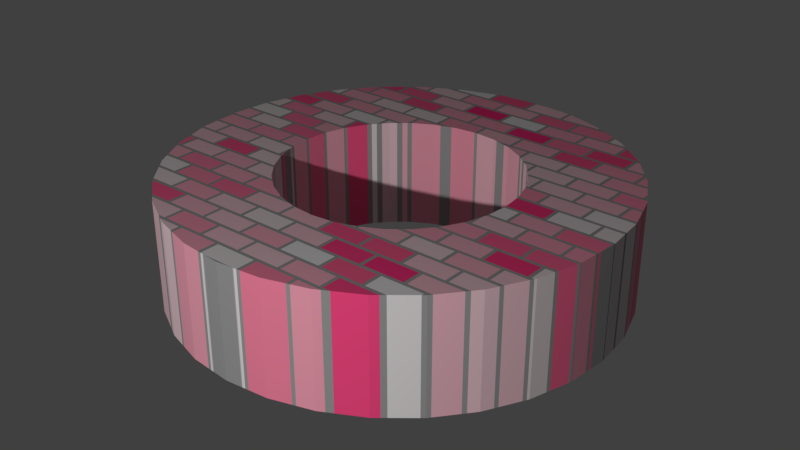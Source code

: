 # Source: test_tape.blend  (saved by Blender 2.79.0; exported with 4.5.12 LTS)
import bpy
from mathutils import Matrix  # noqa: F401  (used for matrix-valued properties, if any)

bpy.ops.wm.read_factory_settings(use_empty=True)
scene = bpy.context.scene
scene.name = 'Scene'

# ---- collections
col_collection_1 = bpy.data.collections.new('Collection 1'); scene.collection.children.link(col_collection_1)

# ---- materials (node trees are filled in below, after node groups)
mat_material_001 = bpy.data.materials.new('Material.001')
mat_material_001.alpha_threshold = 0.0
mat_material_001.roughness = 0.5

# ---- material node trees
mat_material_001.use_nodes = True; mat_material_001.node_tree.nodes.clear()
_N = mat_material_001.node_tree.nodes; _L = mat_material_001.node_tree.links
n0 = _N.new('ShaderNodeOutputMaterial'); n0.name = 'Material Output'; n0.location = (300, 300)
n1 = _N.new('ShaderNodeBsdfDiffuse'); n1.name = 'Diffuse BSDF'; n1.location = (10, 300)
n2 = _N.new('ShaderNodeTexBrick'); n2.name = 'Brick Texture'; n2.location = (-180, 300)
n2.inputs[2].default_value = (1.0, 0.02554, 0.2055, 1.0)
n2.inputs[3].default_value = (0.3321, 0.3321, 0.3321, 1.0)
_L.new(n1.outputs[0], n0.inputs[0])
_L.new(n2.outputs[0], n1.inputs[0])
n0.is_active_output = True

# ---- world
world_world = bpy.data.worlds.new('World'); scene.world = world_world
world_world.color = (0.05088, 0.05088, 0.05088)
world_world.use_sun_shadow = False
world_world.sun_shadow_jitter_overblur = 0.0
world_world.cycles.sampling_method = 'MANUAL'

# ---- lights
light_spot_002 = bpy.data.lights.new('Spot.002', 'SPOT')
light_spot_002.transmission_factor = 0.0
light_spot_002.energy = 2000.0
light_spot_002.shadow_buffer_clip_start = 0.5
light_spot_002.shadow_soft_size = 0.1
light_spot_002.shadow_maximum_resolution = 0.006
light_spot_002.use_absolute_resolution = True

# ---- meshes
me_cylinder_003 = bpy.data.meshes.new('Cylinder.003')
me_cylinder_003.from_pydata([(0.0, 2.0, -0.5), (0.0, 2.0, 0.5), (0.3902, 1.962, -0.5), (0.3902, 1.962, 0.5), (0.7654, 1.848, -0.5), (0.7654, 1.848, 0.5), (1.111, 1.663, -0.5), (1.111, 1.663, 0.5), (1.414, 1.414, -0.5), (1.414, 1.414, 0.5), (1.663, 1.111, -0.5), (1.663, 1.111, 0.5), (1.848, 0.7654, -0.5), (1.848, 0.7654, 0.5), (1.962, 0.3902, -0.5), (1.962, 0.3902, 0.5), (2.0, 1.51e-07, -0.5), (2.0, 1.51e-07, 0.5), (1.962, -0.3902, -0.5), (1.962, -0.3902, 0.5), (1.848, -0.7654, -0.5), (1.848, -0.7654, 0.5), (1.663, -1.111, -0.5), (1.663, -1.111, 0.5), (1.414, -1.414, -0.5), (1.414, -1.414, 0.5), (1.111, -1.663, -0.5), (1.111, -1.663, 0.5), (0.7654, -1.848, -0.5), (0.7654, -1.848, 0.5), (0.3902, -1.962, -0.5), (0.3902, -1.962, 0.5), (-6.517e-07, -2.0, -0.5), (-6.517e-07, -2.0, 0.5), (-0.3902, -1.962, -0.5), (-0.3902, -1.962, 0.5), (-0.7654, -1.848, -0.5), (-0.7654, -1.848, 0.5), (-1.111, -1.663, -0.5), (-1.111, -1.663, 0.5), (-1.414, -1.414, -0.5), (-1.414, -1.414, 0.5), (-1.663, -1.111, -0.5), (-1.663, -1.111, 0.5), (-1.848, -0.7654, -0.5), (-1.848, -0.7654, 0.5), (-1.962, -0.3902, -0.5), (-1.962, -0.3902, 0.5), (-2.0, 1.931e-06, -0.5), (-2.0, 1.931e-06, 0.5), (-1.962, 0.3902, -0.5), (-1.962, 0.3902, 0.5), (-1.848, 0.7654, -0.5), (-1.848, 0.7654, 0.5), (-1.663, 1.111, -0.5), (-1.663, 1.111, 0.5), (-1.414, 1.414, -0.5), (-1.414, 1.414, 0.5), (-1.111, 1.663, -0.5), (-1.111, 1.663, 0.5), (-0.7654, 1.848, -0.5), (-0.7654, 1.848, 0.5), (-0.3902, 1.962, -0.5), (-0.3902, 1.962, 0.5), (0.0, 2.0, -0.5), (0.0, 2.0, 0.5), (0.3902, 1.962, -0.5), (0.3902, 1.962, 0.5), (0.7654, 1.848, -0.5), (0.7654, 1.848, 0.5), (1.111, 1.663, -0.5), (1.111, 1.663, 0.5), (1.414, 1.414, -0.5), (1.414, 1.414, 0.5), (1.663, 1.111, -0.5), (1.663, 1.111, 0.5), (1.848, 0.7654, -0.5), (1.848, 0.7654, 0.5), (1.962, 0.3902, -0.5), (1.962, 0.3902, 0.5), (2.0, 1.51e-07, -0.5), (2.0, 1.51e-07, 0.5), (1.962, -0.3902, -0.5), (1.962, -0.3902, 0.5), (1.848, -0.7654, -0.5), (1.848, -0.7654, 0.5), (1.663, -1.111, -0.5), (1.663, -1.111, 0.5), (1.414, -1.414, -0.5), (1.414, -1.414, 0.5), (1.111, -1.663, -0.5), (1.111, -1.663, 0.5), (0.7654, -1.848, -0.5), (0.7654, -1.848, 0.5), (0.3902, -1.962, -0.5), (0.3902, -1.962, 0.5), (-6.517e-07, -2.0, -0.5), (-6.517e-07, -2.0, 0.5), (-0.3902, -1.962, -0.5), (-0.3902, -1.962, 0.5), (-0.7654, -1.848, -0.5), (-0.7654, -1.848, 0.5), (-1.111, -1.663, -0.5), (-1.111, -1.663, 0.5), (-1.414, -1.414, -0.5), (-1.414, -1.414, 0.5), (-1.663, -1.111, -0.5), (-1.663, -1.111, 0.5), (-1.848, -0.7654, -0.5), (-1.848, -0.7654, 0.5), (-1.962, -0.3902, -0.5), (-1.962, -0.3902, 0.5), (-2.0, 1.931e-06, -0.5), (-2.0, 1.931e-06, 0.5), (-1.962, 0.3902, -0.5), (-1.962, 0.3902, 0.5), (-1.848, 0.7654, -0.5), (-1.848, 0.7654, 0.5), (-1.663, 1.111, -0.5), (-1.663, 1.111, 0.5), (-1.414, 1.414, -0.5), (-1.414, 1.414, 0.5), (-1.111, 1.663, -0.5), (-1.111, 1.663, 0.5), (-0.7654, 1.848, -0.5), (-0.7654, 1.848, 0.5), (-0.3902, 1.962, -0.5), (-0.3902, 1.962, 0.5), (0.3902, 1.962, -0.5), (0.0, 2.0, -0.5), (0.0, 2.0, 0.5), (0.3902, 1.962, 0.5), (0.7654, 1.848, -0.5), (0.7654, 1.848, 0.5), (1.111, 1.663, -0.5), (1.111, 1.663, 0.5), (1.414, 1.414, -0.5), (1.414, 1.414, 0.5), (1.663, 1.111, -0.5), (1.663, 1.111, 0.5), (1.848, 0.7654, -0.5), (1.848, 0.7654, 0.5), (1.962, 0.3902, -0.5), (1.962, 0.3902, 0.5), (2.0, 1.51e-07, -0.5), (2.0, 1.51e-07, 0.5), (1.962, -0.3902, -0.5), (1.962, -0.3902, 0.5), (1.848, -0.7654, -0.5), (1.848, -0.7654, 0.5), (1.663, -1.111, -0.5), (1.663, -1.111, 0.5), (1.414, -1.414, -0.5), (1.414, -1.414, 0.5), (1.111, -1.663, -0.5), (1.111, -1.663, 0.5), (0.7654, -1.848, -0.5), (0.7654, -1.848, 0.5), (0.3902, -1.962, -0.5), (0.3902, -1.962, 0.5), (-6.517e-07, -2.0, -0.5), (-6.517e-07, -2.0, 0.5), (-0.3902, -1.962, -0.5), (-0.3902, -1.962, 0.5), (-0.7654, -1.848, -0.5), (-0.7654, -1.848, 0.5), (-1.111, -1.663, -0.5), (-1.111, -1.663, 0.5), (-1.414, -1.414, -0.5), (-1.414, -1.414, 0.5), (-1.663, -1.111, -0.5), (-1.663, -1.111, 0.5), (-1.848, -0.7654, -0.5), (-1.848, -0.7654, 0.5), (-1.962, -0.3902, -0.5), (-1.962, -0.3902, 0.5), (-2.0, 1.931e-06, -0.5), (-2.0, 1.931e-06, 0.5), (-1.962, 0.3902, -0.5), (-1.962, 0.3902, 0.5), (-1.848, 0.7654, -0.5), (-1.848, 0.7654, 0.5), (-1.663, 1.111, -0.5), (-1.663, 1.111, 0.5), (-1.414, 1.414, -0.5), (-1.414, 1.414, 0.5), (-1.111, 1.663, -0.5), (-1.111, 1.663, 0.5), (-0.7654, 1.848, -0.5), (-0.7654, 1.848, 0.5), (-0.3902, 1.962, -0.5), (-0.3902, 1.962, 0.5), (0.2044, 1.028, -0.5), (5.098e-08, 1.048, -0.5), (5.098e-08, 1.048, 0.5), (0.2044, 1.028, 0.5), (0.401, 0.9682, -0.5), (0.401, 0.9682, 0.5), (0.5822, 0.8714, -0.5), (0.5822, 0.8714, 0.5), (0.741, 0.741, -0.5), (0.741, 0.741, 0.5), (0.8714, 0.5822, -0.5), (0.8714, 0.5822, 0.5), (0.9682, 0.401, -0.5), (0.9682, 0.401, 0.5), (1.028, 0.2044, -0.5), (1.028, 0.2044, 0.5), (1.048, 3.824e-07, -0.5), (1.048, 3.824e-07, 0.5), (1.028, -0.2044, -0.5), (1.028, -0.2044, 0.5), (0.9682, -0.401, -0.5), (0.9682, -0.401, 0.5), (0.8714, -0.5822, -0.5), (0.8714, -0.5822, 0.5), (0.741, -0.741, -0.5), (0.741, -0.741, 0.5), (0.5822, -0.8714, -0.5), (0.5822, -0.8714, 0.5), (0.401, -0.9682, -0.5), (0.401, -0.9682, 0.5), (0.2044, -1.028, -0.5), (0.2044, -1.028, 0.5), (-2.905e-07, -1.048, -0.5), (-2.905e-07, -1.048, 0.5), (-0.2044, -1.028, -0.5), (-0.2044, -1.028, 0.5), (-0.401, -0.9682, -0.5), (-0.401, -0.9682, 0.5), (-0.5822, -0.8714, -0.5), (-0.5822, -0.8714, 0.5), (-0.741, -0.741, -0.5), (-0.741, -0.741, 0.5), (-0.8714, -0.5822, -0.5), (-0.8714, -0.5822, 0.5), (-0.9682, -0.401, -0.5), (-0.9682, -0.401, 0.5), (-1.028, -0.2044, -0.5), (-1.028, -0.2044, 0.5), (-1.048, 1.315e-06, -0.5), (-1.048, 1.315e-06, 0.5), (-1.028, 0.2045, -0.5), (-1.028, 0.2045, 0.5), (-0.9682, 0.401, -0.5), (-0.9682, 0.401, 0.5), (-0.8714, 0.5822, -0.5), (-0.8714, 0.5822, 0.5), (-0.741, 0.741, -0.5), (-0.741, 0.741, 0.5), (-0.5822, 0.8714, -0.5), (-0.5822, 0.8714, 0.5), (-0.401, 0.9682, -0.5), (-0.401, 0.9682, 0.5), (-0.2044, 1.028, -0.5), (-0.2044, 1.028, 0.5)], [], [(0, 2, 3, 1), (2, 4, 5, 3), (4, 6, 7, 5), (6, 8, 9, 7), (8, 10, 11, 9), (10, 12, 13, 11), (12, 14, 15, 13), (14, 16, 17, 15), (16, 18, 19, 17), (18, 20, 21, 19), (20, 22, 23, 21), (22, 24, 25, 23), (24, 26, 27, 25), (26, 28, 29, 27), (28, 30, 31, 29), (30, 32, 33, 31), (32, 34, 35, 33), (34, 36, 37, 35), (36, 38, 39, 37), (38, 40, 41, 39), (40, 42, 43, 41), (42, 44, 45, 43), (44, 46, 47, 45), (46, 48, 49, 47), (48, 50, 51, 49), (50, 52, 53, 51), (52, 54, 55, 53), (54, 56, 57, 55), (56, 58, 59, 57), (58, 60, 61, 59), (60, 62, 63, 61), (62, 0, 1, 63), (108, 106, 170, 172), (71, 73, 137, 135), (90, 88, 152, 154), (123, 125, 189, 187), (72, 70, 134, 136), (105, 107, 171, 169), (124, 122, 186, 188), (87, 89, 153, 151), (106, 104, 168, 170), (69, 71, 135, 133), (88, 86, 150, 152), (121, 123, 187, 185), (70, 68, 132, 134), (103, 105, 169, 167), (122, 120, 184, 186), (85, 87, 151, 149), (104, 102, 166, 168), (67, 69, 133, 131), (86, 84, 148, 150), (119, 121, 185, 183), (68, 66, 128, 132), (101, 103, 167, 165), (120, 118, 182, 184), (83, 85, 149, 147), (102, 100, 164, 166), (65, 67, 131, 130), (84, 82, 146, 148), (117, 119, 183, 181), (99, 101, 165, 163), (118, 116, 180, 182), (66, 64, 129, 128), (81, 83, 147, 145), (48, 46, 110, 112), (29, 31, 95, 93), (47, 49, 113, 111), (14, 12, 76, 78), (32, 30, 94, 96), (13, 15, 79, 77), (50, 48, 112, 114), (31, 33, 97, 95), (49, 51, 115, 113), (16, 14, 78, 80), (34, 32, 96, 98), (15, 17, 81, 79), (52, 50, 114, 116), (33, 35, 99, 97), (51, 53, 117, 115), (18, 16, 80, 82), (36, 34, 98, 100), (17, 19, 83, 81), (2, 0, 64, 66), (54, 52, 116, 118), (35, 37, 101, 99), (53, 55, 119, 117), (20, 18, 82, 84), (1, 3, 67, 65), (38, 36, 100, 102), (19, 21, 85, 83), (56, 54, 118, 120), (37, 39, 103, 101), (4, 2, 66, 68), (55, 57, 121, 119), (22, 20, 84, 86), (3, 5, 69, 67), (40, 38, 102, 104), (21, 23, 87, 85), (58, 56, 120, 122), (39, 41, 105, 103), (6, 4, 68, 70), (57, 59, 123, 121), (24, 22, 86, 88), (5, 7, 71, 69), (42, 40, 104, 106), (23, 25, 89, 87), (60, 58, 122, 124), (41, 43, 107, 105), (8, 6, 70, 72), (59, 61, 125, 123), (26, 24, 88, 90), (7, 9, 73, 71), (44, 42, 106, 108), (25, 27, 91, 89), (62, 60, 124, 126), (43, 45, 109, 107), (10, 8, 72, 74), (61, 63, 127, 125), (28, 26, 90, 92), (9, 11, 75, 73), (46, 44, 108, 110), (27, 29, 93, 91), (0, 62, 126, 64), (45, 47, 111, 109), (12, 10, 74, 76), (63, 1, 65, 127), (30, 28, 92, 94), (11, 13, 77, 75), (169, 171, 235, 233), (188, 186, 250, 252), (151, 153, 217, 215), (170, 168, 232, 234), (133, 135, 199, 197), (152, 150, 214, 216), (185, 187, 251, 249), (134, 132, 196, 198), (167, 169, 233, 231), (186, 184, 248, 250), (149, 151, 215, 213), (168, 166, 230, 232), (131, 133, 197, 195), (150, 148, 212, 214), (183, 185, 249, 247), (132, 128, 192, 196), (165, 167, 231, 229), (184, 182, 246, 248), (147, 149, 213, 211), (166, 164, 228, 230), (130, 131, 195, 194), (148, 146, 210, 212), (181, 183, 247, 245), (163, 165, 229, 227), (182, 180, 244, 246), (128, 129, 193, 192), (145, 147, 211, 209), (164, 162, 226, 228), (146, 144, 208, 210), (179, 181, 245, 243), (161, 163, 227, 225), (180, 178, 242, 244), (89, 91, 155, 153), (126, 124, 188, 190), (107, 109, 173, 171), (74, 72, 136, 138), (125, 127, 191, 189), (92, 90, 154, 156), (73, 75, 139, 137), (110, 108, 172, 174), (91, 93, 157, 155), (64, 126, 190, 129), (109, 111, 175, 173), (76, 74, 138, 140), (127, 65, 130, 191), (94, 92, 156, 158), (75, 77, 141, 139), (112, 110, 174, 176), (93, 95, 159, 157), (111, 113, 177, 175), (78, 76, 140, 142), (96, 94, 158, 160), (77, 79, 143, 141), (114, 112, 176, 178), (95, 97, 161, 159), (113, 115, 179, 177), (80, 78, 142, 144), (98, 96, 160, 162), (79, 81, 145, 143), (116, 114, 178, 180), (97, 99, 163, 161), (115, 117, 181, 179), (82, 80, 144, 146), (100, 98, 162, 164), (193, 194, 195, 192), (192, 195, 197, 196), (196, 197, 199, 198), (198, 199, 201, 200), (200, 201, 203, 202), (202, 203, 205, 204), (204, 205, 207, 206), (206, 207, 209, 208), (208, 209, 211, 210), (210, 211, 213, 212), (212, 213, 215, 214), (214, 215, 217, 216), (216, 217, 219, 218), (218, 219, 221, 220), (220, 221, 223, 222), (222, 223, 225, 224), (224, 225, 227, 226), (226, 227, 229, 228), (228, 229, 231, 230), (230, 231, 233, 232), (232, 233, 235, 234), (234, 235, 237, 236), (236, 237, 239, 238), (238, 239, 241, 240), (240, 241, 243, 242), (242, 243, 245, 244), (244, 245, 247, 246), (246, 247, 249, 248), (248, 249, 251, 250), (250, 251, 253, 252), (252, 253, 255, 254), (254, 255, 194, 193), (136, 134, 198, 200), (187, 189, 253, 251), (154, 152, 216, 218), (135, 137, 201, 199), (172, 170, 234, 236), (153, 155, 219, 217), (190, 188, 252, 254), (171, 173, 237, 235), (138, 136, 200, 202), (189, 191, 255, 253), (156, 154, 218, 220), (137, 139, 203, 201), (174, 172, 236, 238), (155, 157, 221, 219), (129, 190, 254, 193), (173, 175, 239, 237), (140, 138, 202, 204), (191, 130, 194, 255), (158, 156, 220, 222), (139, 141, 205, 203), (176, 174, 238, 240), (157, 159, 223, 221), (175, 177, 241, 239), (142, 140, 204, 206), (160, 158, 222, 224), (141, 143, 207, 205), (178, 176, 240, 242), (159, 161, 225, 223), (177, 179, 243, 241), (144, 142, 206, 208), (162, 160, 224, 226), (143, 145, 209, 207)])
_uv = me_cylinder_003.uv_layers.new(name='UVMap')
_uv.uv.foreach_set('vector', [0.857, 0.6133, 0.857, 0.6261, 0.8123, 0.6261, 0.8123, 0.6133, 0.857, 0.6261, 0.857, 0.637, 0.8123, 0.637, 0.8123, 0.6261, 0.857, 0.6261, 0.857, 0.6133, 0.9018, 0.6133, 0.9018, 0.6261, 0.857, 0.6133, 0.857, 0.5991, 0.9018, 0.5991, 0.9018, 0.6133, 0.857, 0.5991, 0.857, 0.584, 0.9018, 0.584, 0.9018, 0.5991, 0.857, 0.584, 0.857, 0.5686, 0.9018, 0.5686, 0.9018, 0.584, 0.857, 0.5686, 0.857, 0.5535, 0.9018, 0.5535, 0.9018, 0.5686, 0.857, 0.5535, 0.857, 0.5393, 0.9018, 0.5393, 0.9018, 0.5535, 0.857, 0.5393, 0.857, 0.5265, 0.9018, 0.5265, 0.9018, 0.5393, 0.857, 0.5265, 0.857, 0.5156, 0.9018, 0.5156, 0.9018, 0.5265, 0.857, 0.637, 0.857, 0.6498, 0.8123, 0.6498, 0.8123, 0.637, 0.857, 0.6498, 0.857, 0.664, 0.8123, 0.664, 0.8123, 0.6498, 0.857, 0.664, 0.857, 0.6791, 0.8123, 0.6791, 0.8123, 0.664, 0.857, 0.6791, 0.857, 0.6945, 0.8123, 0.6945, 0.8123, 0.6791, 0.857, 0.6945, 0.857, 0.7096, 0.8123, 0.7096, 0.8123, 0.6945, 0.857, 0.7096, 0.857, 0.7238, 0.8123, 0.7238, 0.8123, 0.7096, 0.857, 0.7238, 0.857, 0.7366, 0.8123, 0.7366, 0.8123, 0.7238, 0.857, 0.7366, 0.857, 0.7475, 0.8123, 0.7475, 0.8123, 0.7366, 0.857, 0.7257, 0.857, 0.7129, 0.9018, 0.7129, 0.9018, 0.7257, 0.857, 0.7129, 0.857, 0.6987, 0.9018, 0.6987, 0.9018, 0.7129, 0.857, 0.6987, 0.857, 0.6836, 0.9018, 0.6836, 0.9018, 0.6987, 0.857, 0.6836, 0.857, 0.6682, 0.9018, 0.6682, 0.9018, 0.6836, 0.857, 0.6682, 0.857, 0.6531, 0.9018, 0.6531, 0.9018, 0.6682, 0.857, 0.6531, 0.857, 0.6389, 0.9018, 0.6389, 0.9018, 0.6531, 0.857, 0.6389, 0.857, 0.6261, 0.9018, 0.6261, 0.9018, 0.6389, 0.857, 0.5156, 0.857, 0.5265, 0.8123, 0.5265, 0.8123, 0.5156, 0.857, 0.5265, 0.857, 0.5393, 0.8123, 0.5393, 0.8123, 0.5265, 0.857, 0.5393, 0.857, 0.5535, 0.8123, 0.5535, 0.8123, 0.5393, 0.857, 0.5535, 0.857, 0.5686, 0.8123, 0.5686, 0.8123, 0.5535, 0.857, 0.5686, 0.857, 0.584, 0.8123, 0.584, 0.8123, 0.5686, 0.857, 0.584, 0.857, 0.5991, 0.8123, 0.5991, 0.8123, 0.584, 0.857, 0.5991, 0.857, 0.6133, 0.8123, 0.6133, 0.8123, 0.5991, 0.634, 0.5156, 0.634, 0.5156, 0.634, 0.5156, 0.634, 0.5156, 0.634, 0.5156, 0.634, 0.5156, 0.634, 0.5156, 0.634, 0.5156, 0.634, 0.5156, 0.634, 0.5156, 0.634, 0.5156, 0.634, 0.5156, 0.634, 0.5156, 0.634, 0.5156, 0.634, 0.5156, 0.634, 0.5156, 0.634, 0.5156, 0.634, 0.5156, 0.634, 0.5156, 0.634, 0.5156, 0.634, 0.5156, 0.634, 0.5156, 0.634, 0.5156, 0.634, 0.5156, 0.634, 0.5156, 0.634, 0.5156, 0.634, 0.5156, 0.634, 0.5156, 0.634, 0.5156, 0.634, 0.5156, 0.634, 0.5156, 0.634, 0.5156, 0.634, 0.5156, 0.634, 0.5156, 0.634, 0.5156, 0.634, 0.5156, 0.634, 0.5156, 0.634, 0.5156, 0.634, 0.5156, 0.634, 0.5156, 0.634, 0.5156, 0.634, 0.5156, 0.634, 0.5156, 0.634, 0.5156, 0.634, 0.5156, 0.634, 0.5156, 0.634, 0.5156, 0.634, 0.5156, 0.634, 0.5156, 0.634, 0.5156, 0.634, 0.5156, 0.634, 0.5156, 0.634, 0.5156, 0.634, 0.5156, 0.634, 0.5156, 0.634, 0.5156, 0.634, 0.5156, 0.634, 0.5156, 0.634, 0.5156, 0.634, 0.5156, 0.634, 0.5156, 0.634, 0.5156, 0.634, 0.5156, 0.634, 0.5156, 0.634, 0.5156, 0.634, 0.5156, 0.634, 0.5156, 0.634, 0.5156, 0.634, 0.5156, 0.634, 0.5156, 0.634, 0.5156, 0.634, 0.5156, 0.634, 0.5156, 0.634, 0.5156, 0.634, 0.5156, 0.634, 0.5156, 0.634, 0.5156, 0.634, 0.5156, 0.634, 0.5156, 0.634, 0.5156, 0.634, 0.5156, 0.634, 0.5156, 0.634, 0.5156, 0.634, 0.5156, 0.634, 0.5156, 0.634, 0.5156, 0.634, 0.5156, 0.634, 0.5156, 0.634, 0.5156, 0.634, 0.5156, 0.634, 0.5156, 0.634, 0.5156, 0.634, 0.5156, 0.634, 0.5156, 0.634, 0.5156, 0.634, 0.5156, 0.634, 0.5156, 0.634, 0.5156, 0.634, 0.5156, 0.634, 0.5156, 0.634, 0.5156, 0.634, 0.5156, 0.634, 0.5156, 0.634, 0.5156, 0.634, 0.5156, 0.634, 0.5156, 0.634, 0.5156, 0.634, 0.5156, 0.634, 0.5156, 0.634, 0.5156, 0.634, 0.5156, 0.634, 0.5156, 0.634, 0.5156, 0.634, 0.5156, 0.634, 0.5156, 0.634, 0.5156, 0.634, 0.5156, 0.634, 0.5156, 0.634, 0.5156, 0.634, 0.5156, 0.634, 0.5156, 0.634, 0.5156, 0.634, 0.5156, 0.634, 0.5156, 0.634, 0.5156, 0.634, 0.5156, 0.634, 0.5156, 0.634, 0.5156, 0.634, 0.5156, 0.634, 0.5156, 0.634, 0.5156, 0.634, 0.5156, 0.634, 0.5156, 0.634, 0.5156, 0.634, 0.5156, 0.634, 0.5156, 0.634, 0.5156, 0.634, 0.5156, 0.634, 0.5156, 0.634, 0.5156, 0.634, 0.5156, 0.634, 0.5156, 0.634, 0.5156, 0.634, 0.5156, 0.634, 0.5156, 0.634, 0.5156, 0.634, 0.5156, 0.634, 0.5156, 0.634, 0.5156, 0.634, 0.5156, 0.634, 0.5156, 0.634, 0.5156, 0.634, 0.5156, 0.634, 0.5156, 0.634, 0.5156, 0.634, 0.5156, 0.634, 0.5156, 0.634, 0.5156, 0.634, 0.5156, 0.634, 0.5156, 0.634, 0.5156, 0.634, 0.5156, 0.634, 0.5156, 0.634, 0.5156, 0.634, 0.5156, 0.634, 0.5156, 0.634, 0.5156, 0.634, 0.5156, 0.634, 0.5156, 0.634, 0.5156, 0.634, 0.5156, 0.634, 0.5156, 0.634, 0.5156, 0.634, 0.5156, 0.634, 0.5156, 0.634, 0.5156, 0.634, 0.5156, 0.634, 0.5156, 0.634, 0.5156, 0.634, 0.5156, 0.634, 0.5156, 0.634, 0.5156, 0.634, 0.5156, 0.634, 0.5156, 0.634, 0.5156, 0.634, 0.5156, 0.634, 0.5156, 0.634, 0.5156, 0.634, 0.5156, 0.634, 0.5156, 0.634, 0.5156, 0.634, 0.5156, 0.634, 0.5156, 0.634, 0.5156, 0.634, 0.5156, 0.634, 0.5156, 0.634, 0.5156, 0.634, 0.5156, 0.634, 0.5156, 0.634, 0.5156, 0.634, 0.5156, 0.634, 0.5156, 0.634, 0.5156, 0.634, 0.5156, 0.634, 0.5156, 0.634, 0.5156, 0.634, 0.5156, 0.634, 0.5156, 0.634, 0.5156, 0.634, 0.5156, 0.634, 0.5156, 0.634, 0.5156, 0.634, 0.5156, 0.634, 0.5156, 0.634, 0.5156, 0.634, 0.5156, 0.634, 0.5156, 0.634, 0.5156, 0.634, 0.5156, 0.634, 0.5156, 0.634, 0.5156, 0.634, 0.5156, 0.634, 0.5156, 0.634, 0.5156, 0.634, 0.5156, 0.634, 0.5156, 0.634, 0.5156, 0.634, 0.5156, 0.634, 0.5156, 0.634, 0.5156, 0.634, 0.5156, 0.634, 0.5156, 0.634, 0.5156, 0.634, 0.5156, 0.634, 0.5156, 0.634, 0.5156, 0.634, 0.5156, 0.634, 0.5156, 0.634, 0.5156, 0.634, 0.5156, 0.634, 0.5156, 0.634, 0.5156, 0.634, 0.5156, 0.634, 0.5156, 0.634, 0.5156, 0.634, 0.5156, 0.634, 0.5156, 0.634, 0.5156, 0.634, 0.5156, 0.634, 0.5156, 0.634, 0.5156, 0.634, 0.5156, 0.634, 0.5156, 0.634, 0.5156, 0.634, 0.5156, 0.634, 0.5156, 0.634, 0.5156, 0.634, 0.5156, 0.634, 0.5156, 0.634, 0.5156, 0.634, 0.5156, 0.634, 0.5156, 0.634, 0.5156, 0.634, 0.5156, 0.634, 0.5156, 0.634, 0.5156, 0.634, 0.5156, 0.634, 0.5156, 0.634, 0.5156, 0.634, 0.5156, 0.634, 0.5156, 0.634, 0.5156, 0.634, 0.5156, 0.634, 0.5156, 0.634, 0.5156, 0.634, 0.5156, 0.634, 0.5156, 0.634, 0.5156, 0.634, 0.5156, 0.634, 0.5156, 0.634, 0.5156, 0.634, 0.5156, 0.634, 0.5156, 0.634, 0.5156, 0.634, 0.5156, 0.634, 0.5156, 0.634, 0.5156, 0.634, 0.5156, 0.634, 0.5156, 0.634, 0.5156, 0.634, 0.5156, 0.634, 0.5156, 0.634, 0.5156, 0.634, 0.5156, 0.634, 0.5156, 0.634, 0.5156, 0.634, 0.5156, 0.634, 0.5156, 0.634, 0.5156, 0.634, 0.5156, 0.634, 0.5156, 0.634, 0.5156, 0.634, 0.5156, 0.634, 0.5156, 0.634, 0.5156, 0.634, 0.5156, 0.634, 0.5156, 0.634, 0.5156, 0.634, 0.5156, 0.634, 0.5156, 0.634, 0.5156, 0.634, 0.5156, 0.634, 0.5156, 0.634, 0.5156, 0.634, 0.5156, 0.634, 0.5156, 0.634, 0.5156, 0.634, 0.5156, 0.634, 0.5156, 0.634, 0.5156, 0.634, 0.5156, 0.634, 0.5156, 0.634, 0.5156, 0.634, 0.5156, 0.634, 0.5156, 0.634, 0.5156, 0.634, 0.5156, 0.634, 0.5156, 0.634, 0.5156, 0.634, 0.5156, 0.634, 0.5156, 0.634, 0.5156, 0.634, 0.5156, 0.634, 0.5156, 0.634, 0.5156, 0.634, 0.5156, 0.634, 0.5156, 0.634, 0.5156, 0.634, 0.5156, 0.634, 0.5156, 0.634, 0.5156, 0.634, 0.5156, 0.634, 0.5156, 0.634, 0.5156, 0.634, 0.5156, 0.634, 0.5156, 0.634, 0.5156, 0.634, 0.5156, 0.634, 0.5156, 0.634, 0.5156, 0.634, 0.5156, 0.634, 0.5156, 0.634, 0.5156, 0.634, 0.5156, 0.634, 0.5156, 0.634, 0.5156, 0.634, 0.5156, 0.634, 0.5156, 0.634, 0.5156, 0.634, 0.5156, 0.634, 0.5156, 0.634, 0.5156, 0.634, 0.5156, 0.634, 0.5156, 0.634, 0.5156, 0.634, 0.5156, 0.634, 0.5156, 0.634, 0.5156, 0.634, 0.5156, 0.634, 0.5156, 0.634, 0.5156, 0.634, 0.5156, 0.634, 0.5156, 0.634, 0.5156, 0.634, 0.5156, 0.634, 0.5156, 0.634, 0.5156, 0.634, 0.5156, 0.634, 0.5156, 0.634, 0.5156, 0.634, 0.5156, 0.634, 0.5156, 0.634, 0.5156, 0.634, 0.5156, 0.7491, 0.6749, 0.7653, 0.6808, 0.7453, 0.7137, 0.7368, 0.7106, 0.7319, 0.6719, 0.7144, 0.6719, 0.7185, 0.6347, 0.7277, 0.6347, 0.634, 0.7423, 0.6374, 0.7272, 0.6782, 0.7381, 0.6764, 0.746, 0.634, 0.586, 0.6374, 0.5709, 0.6782, 0.5818, 0.6764, 0.5897, 0.7319, 0.8282, 0.7144, 0.8282, 0.7185, 0.791, 0.7277, 0.791, 0.7491, 0.5186, 0.7653, 0.5245, 0.7453, 0.5574, 0.7368, 0.5544, 0.8088, 0.7728, 0.8021, 0.787, 0.7645, 0.7694, 0.768, 0.762, 0.8021, 0.6307, 0.7924, 0.6435, 0.7594, 0.6198, 0.7645, 0.6131, 0.7319, 0.6719, 0.7491, 0.6749, 0.7368, 0.7106, 0.7277, 0.7091, 0.7144, 0.6719, 0.6971, 0.6689, 0.7095, 0.6331, 0.7185, 0.6347, 0.634, 0.7577, 0.634, 0.7423, 0.6764, 0.746, 0.6764, 0.754, 0.6374, 0.5709, 0.6441, 0.5567, 0.6817, 0.5743, 0.6782, 0.5818, 0.7491, 0.8252, 0.7319, 0.8282, 0.7277, 0.791, 0.7368, 0.7894, 0.7653, 0.5245, 0.7799, 0.533, 0.7529, 0.5619, 0.7453, 0.5574, 0.8123, 0.7577, 0.8088, 0.7728, 0.768, 0.762, 0.7698, 0.754, 0.7924, 0.6435, 0.7799, 0.6544, 0.7529, 0.6255, 0.7594, 0.6198, 0.7144, 0.6719, 0.7319, 0.6719, 0.7277, 0.7091, 0.7185, 0.7091, 0.6971, 0.6689, 0.6809, 0.663, 0.701, 0.63, 0.7095, 0.6331, 0.6374, 0.7728, 0.634, 0.7577, 0.6764, 0.754, 0.6782, 0.762, 0.6441, 0.5567, 0.6539, 0.5439, 0.6869, 0.5676, 0.6817, 0.5743, 0.7653, 0.8193, 0.7491, 0.8252, 0.7368, 0.7894, 0.7453, 0.7863, 0.7799, 0.533, 0.7924, 0.5439, 0.7594, 0.5676, 0.7529, 0.5619, 0.8123, 0.7423, 0.8123, 0.7577, 0.7698, 0.754, 0.7698, 0.746, 0.6971, 0.6749, 0.7144, 0.6719, 0.7185, 0.7091, 0.7095, 0.7106, 0.6809, 0.663, 0.6663, 0.6544, 0.6934, 0.6255, 0.701, 0.63, 0.7799, 0.6544, 0.7653, 0.663, 0.7453, 0.63, 0.7529, 0.6255, 0.6441, 0.787, 0.6374, 0.7728, 0.6782, 0.762, 0.6817, 0.7694, 0.6539, 0.5439, 0.6663, 0.533, 0.6934, 0.5619, 0.6869, 0.5676, 0.7924, 0.5439, 0.8021, 0.5567, 0.7645, 0.5743, 0.7594, 0.5676, 0.8088, 0.7272, 0.8123, 0.7423, 0.7698, 0.746, 0.768, 0.7381, 0.6809, 0.6808, 0.6971, 0.6749, 0.7095, 0.7106, 0.701, 0.7137, 0.6663, 0.6544, 0.6539, 0.6435, 0.6869, 0.6198, 0.6934, 0.6255, 0.634, 0.5156, 0.634, 0.5156, 0.634, 0.5156, 0.634, 0.5156, 0.634, 0.5156, 0.634, 0.5156, 0.634, 0.5156, 0.634, 0.5156, 0.634, 0.5156, 0.634, 0.5156, 0.634, 0.5156, 0.634, 0.5156, 0.634, 0.5156, 0.634, 0.5156, 0.634, 0.5156, 0.634, 0.5156, 0.634, 0.5156, 0.634, 0.5156, 0.634, 0.5156, 0.634, 0.5156, 0.634, 0.5156, 0.634, 0.5156, 0.634, 0.5156, 0.634, 0.5156, 0.634, 0.5156, 0.634, 0.5156, 0.634, 0.5156, 0.634, 0.5156, 0.634, 0.5156, 0.634, 0.5156, 0.634, 0.5156, 0.634, 0.5156, 0.634, 0.5156, 0.634, 0.5156, 0.634, 0.5156, 0.634, 0.5156, 0.634, 0.5156, 0.634, 0.5156, 0.634, 0.5156, 0.634, 0.5156, 0.634, 0.5156, 0.634, 0.5156, 0.634, 0.5156, 0.634, 0.5156, 0.634, 0.5156, 0.634, 0.5156, 0.634, 0.5156, 0.634, 0.5156, 0.634, 0.5156, 0.634, 0.5156, 0.634, 0.5156, 0.634, 0.5156, 0.634, 0.5156, 0.634, 0.5156, 0.634, 0.5156, 0.634, 0.5156, 0.634, 0.5156, 0.634, 0.5156, 0.634, 0.5156, 0.634, 0.5156, 0.634, 0.5156, 0.634, 0.5156, 0.634, 0.5156, 0.634, 0.5156, 0.634, 0.5156, 0.634, 0.5156, 0.634, 0.5156, 0.634, 0.5156, 0.634, 0.5156, 0.634, 0.5156, 0.634, 0.5156, 0.634, 0.5156, 0.634, 0.5156, 0.634, 0.5156, 0.634, 0.5156, 0.634, 0.5156, 0.634, 0.5156, 0.634, 0.5156, 0.634, 0.5156, 0.634, 0.5156, 0.634, 0.5156, 0.634, 0.5156, 0.634, 0.5156, 0.634, 0.5156, 0.634, 0.5156, 0.634, 0.5156, 0.634, 0.5156, 0.634, 0.5156, 0.634, 0.5156, 0.634, 0.5156, 0.634, 0.5156, 0.634, 0.5156, 0.634, 0.5156, 0.634, 0.5156, 0.634, 0.5156, 0.634, 0.5156, 0.634, 0.5156, 0.634, 0.5156, 0.634, 0.5156, 0.634, 0.5156, 0.634, 0.5156, 0.634, 0.5156, 0.634, 0.5156, 0.634, 0.5156, 0.634, 0.5156, 0.634, 0.5156, 0.634, 0.5156, 0.634, 0.5156, 0.634, 0.5156, 0.634, 0.5156, 0.634, 0.5156, 0.634, 0.5156, 0.634, 0.5156, 0.634, 0.5156, 0.634, 0.5156, 0.634, 0.5156, 0.634, 0.5156, 0.634, 0.5156, 0.634, 0.5156, 0.634, 0.5156, 0.634, 0.5156, 0.634, 0.5156, 0.634, 0.5156, 0.634, 0.5156, 0.634, 0.5156, 0.634, 0.5156, 0.634, 0.5156, 0.634, 0.5156, 0.857, 0.7769, 0.9018, 0.7769, 0.9018, 0.7836, 0.857, 0.7836, 0.857, 0.7836, 0.9018, 0.7836, 0.9018, 0.7893, 0.857, 0.7893, 0.9018, 0.5735, 0.9466, 0.5735, 0.9466, 0.5802, 0.9018, 0.5802, 0.9018, 0.5802, 0.9466, 0.5802, 0.9466, 0.5876, 0.9018, 0.5876, 0.9018, 0.5876, 0.9466, 0.5876, 0.9466, 0.5956, 0.9018, 0.5956, 0.9018, 0.5956, 0.9466, 0.5956, 0.9466, 0.6036, 0.9018, 0.6036, 0.9018, 0.6036, 0.9466, 0.6036, 0.9466, 0.6115, 0.9018, 0.6115, 0.9018, 0.6115, 0.9466, 0.6115, 0.9466, 0.619, 0.9018, 0.619, 0.9018, 0.619, 0.9466, 0.619, 0.9466, 0.6257, 0.9018, 0.6257, 0.9018, 0.6257, 0.9466, 0.6257, 0.9466, 0.6314, 0.9018, 0.6314, 0.9466, 0.6836, 0.9018, 0.6836, 0.9018, 0.6769, 0.9466, 0.6769, 0.9466, 0.6769, 0.9018, 0.6769, 0.9018, 0.6694, 0.9466, 0.6694, 0.9466, 0.6694, 0.9018, 0.6694, 0.9018, 0.6615, 0.9466, 0.6615, 0.9466, 0.6615, 0.9018, 0.6615, 0.9018, 0.6535, 0.9466, 0.6535, 0.9466, 0.6535, 0.9018, 0.6535, 0.9018, 0.6456, 0.9466, 0.6456, 0.9466, 0.6456, 0.9018, 0.6456, 0.9018, 0.6381, 0.9466, 0.6381, 0.9466, 0.6381, 0.9018, 0.6381, 0.9018, 0.6314, 0.9466, 0.6314, 0.9466, 0.5735, 0.9018, 0.5735, 0.9018, 0.5678, 0.9466, 0.5678, 0.9466, 0.5678, 0.9018, 0.5678, 0.9018, 0.5611, 0.9466, 0.5611, 0.9466, 0.5611, 0.9018, 0.5611, 0.9018, 0.5536, 0.9466, 0.5536, 0.9466, 0.5536, 0.9018, 0.5536, 0.9018, 0.5457, 0.9466, 0.5457, 0.9466, 0.5457, 0.9018, 0.5457, 0.9018, 0.5376, 0.9466, 0.5376, 0.9466, 0.5376, 0.9018, 0.5376, 0.9018, 0.5297, 0.9466, 0.5297, 0.9466, 0.5297, 0.9018, 0.5297, 0.9018, 0.5223, 0.9466, 0.5223, 0.9466, 0.5223, 0.9018, 0.5223, 0.9018, 0.5156, 0.9466, 0.5156, 0.857, 0.7257, 0.9018, 0.7257, 0.9018, 0.7314, 0.857, 0.7314, 0.857, 0.7314, 0.9018, 0.7314, 0.9018, 0.7381, 0.857, 0.7381, 0.857, 0.7381, 0.9018, 0.7381, 0.9018, 0.7456, 0.857, 0.7456, 0.857, 0.7456, 0.9018, 0.7456, 0.9018, 0.7535, 0.857, 0.7535, 0.857, 0.7535, 0.9018, 0.7535, 0.9018, 0.7616, 0.857, 0.7616, 0.857, 0.7616, 0.9018, 0.7616, 0.9018, 0.7695, 0.857, 0.7695, 0.857, 0.7695, 0.9018, 0.7695, 0.9018, 0.7769, 0.857, 0.7769, 0.8088, 0.6165, 0.8021, 0.6307, 0.7645, 0.6131, 0.768, 0.6057, 0.8021, 0.787, 0.7924, 0.7998, 0.7594, 0.7761, 0.7645, 0.7694, 0.7319, 0.5156, 0.7491, 0.5186, 0.7368, 0.5544, 0.7277, 0.5528, 0.7144, 0.8282, 0.6971, 0.8252, 0.7095, 0.7894, 0.7185, 0.791, 0.634, 0.6014, 0.634, 0.586, 0.6764, 0.5897, 0.6764, 0.5978, 0.6374, 0.7272, 0.6441, 0.713, 0.6817, 0.7306, 0.6782, 0.7381, 0.7491, 0.6689, 0.7319, 0.6719, 0.7277, 0.6347, 0.7368, 0.6331, 0.7653, 0.6808, 0.7799, 0.6893, 0.7529, 0.7182, 0.7453, 0.7137, 0.8123, 0.6014, 0.8088, 0.6165, 0.768, 0.6057, 0.7698, 0.5978, 0.7924, 0.7998, 0.7799, 0.8107, 0.7529, 0.7818, 0.7594, 0.7761, 0.7144, 0.5156, 0.7319, 0.5156, 0.7277, 0.5528, 0.7185, 0.5528, 0.6971, 0.8252, 0.6809, 0.8193, 0.701, 0.7863, 0.7095, 0.7894, 0.6374, 0.6165, 0.634, 0.6014, 0.6764, 0.5978, 0.6782, 0.6057, 0.6441, 0.713, 0.6539, 0.7002, 0.6869, 0.7239, 0.6817, 0.7306, 0.7653, 0.663, 0.7491, 0.6689, 0.7368, 0.6331, 0.7453, 0.63, 0.7799, 0.6893, 0.7924, 0.7002, 0.7594, 0.7239, 0.7529, 0.7182, 0.8123, 0.586, 0.8123, 0.6014, 0.7698, 0.5978, 0.7698, 0.5897, 0.7799, 0.8107, 0.7653, 0.8193, 0.7453, 0.7863, 0.7529, 0.7818, 0.6971, 0.5186, 0.7144, 0.5156, 0.7185, 0.5528, 0.7095, 0.5544, 0.6809, 0.8193, 0.6663, 0.8107, 0.6934, 0.7818, 0.701, 0.7863, 0.6441, 0.6307, 0.6374, 0.6165, 0.6782, 0.6057, 0.6817, 0.6131, 0.6539, 0.7002, 0.6663, 0.6893, 0.6934, 0.7182, 0.6869, 0.7239, 0.7924, 0.7002, 0.8021, 0.713, 0.7645, 0.7306, 0.7594, 0.7239, 0.8088, 0.5709, 0.8123, 0.586, 0.7698, 0.5897, 0.768, 0.5818, 0.6809, 0.5245, 0.6971, 0.5186, 0.7095, 0.5544, 0.701, 0.5574, 0.6663, 0.8107, 0.6539, 0.7998, 0.6869, 0.7761, 0.6934, 0.7818, 0.6539, 0.6435, 0.6441, 0.6307, 0.6817, 0.6131, 0.6869, 0.6198, 0.6663, 0.6893, 0.6809, 0.6808, 0.701, 0.7137, 0.6934, 0.7182, 0.8021, 0.713, 0.8088, 0.7272, 0.768, 0.7381, 0.7645, 0.7306, 0.8021, 0.5567, 0.8088, 0.5709, 0.768, 0.5818, 0.7645, 0.5743, 0.6663, 0.533, 0.6809, 0.5245, 0.701, 0.5574, 0.6934, 0.5619, 0.6539, 0.7998, 0.6441, 0.787, 0.6817, 0.7694, 0.6869, 0.7761])
me_cylinder_003.materials.append(mat_material_001)
me_cylinder_003.use_remesh_preserve_volume = False
me_cylinder_003.use_remesh_preserve_attributes = False
me_cylinder_003.use_mirror_vertex_groups = False
me_cylinder_003.update()

# ---- objects
ob_fill = bpy.data.objects.new('fill', light_spot_002)
ob_cylinder = bpy.data.objects.new('Cylinder', me_cylinder_003)

# ---- transforms, parenting, visibility, modifiers, constraints
ob_fill.location = (2.683, -10.77, 3.873)
ob_fill.rotation_euler = (7.457, 0.004356, -5.98)
ob_fill.lineart.crease_threshold = 0.0
ob_cylinder.location = (-0.1078, -0.6111, 0.2156)
ob_cylinder.lineart.crease_threshold = 0.0

# ---- collection membership
col_collection_1.objects.link(ob_fill)
col_collection_1.objects.link(ob_cylinder)

# ---- scene / render settings (as saved in the file)
scene.frame_start = 1; scene.frame_end = 250; scene.frame_set(1)
scene.render.engine = 'CYCLES'
scene.render.resolution_percentage = 50
scene.render.dither_intensity = 0.0
scene.cycles.use_denoising = False
scene.cycles.samples = 128
scene.cycles.sampling_pattern = 'TABULATED_SOBOL'
scene.cycles.use_adaptive_sampling = False
scene.cycles.use_light_tree = False
scene.cycles.blur_glossy = 0.0
scene.cycles.sample_clamp_indirect = 0.0
scene.view_settings.view_transform = 'Standard'
bpy.context.view_layer.update()

# ---- added for rendering (the .blend has no active camera): camera
cam_auto = bpy.data.cameras.new('AutoCamera')
cam_auto.lens = 50.0
cam_auto.sensor_width = 36.0
cam_auto.clip_end = 1000.0
ob_auto_camera = bpy.data.objects.new('AutoCamera', cam_auto)
scene.collection.objects.link(ob_auto_camera)
ob_auto_camera.location = (5.20721, -6.98915, 4.46758)
ob_auto_camera.rotation_euler = (1.09748, -7.21219e-08, 0.694738)
scene.camera = ob_auto_camera
bpy.context.view_layer.update()
